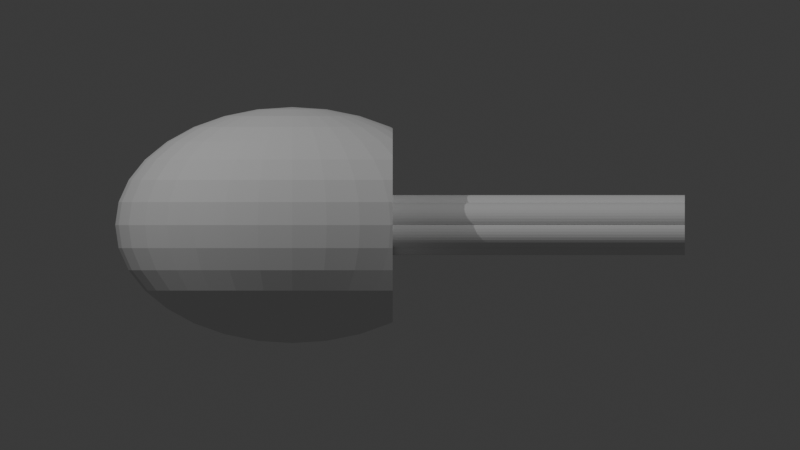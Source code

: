# Source: TT-6-4-4.blend  (saved by Blender 4.3.32; exported with 4.5.12 LTS)
import bpy
from mathutils import Matrix  # noqa: F401  (used for matrix-valued properties, if any)

bpy.ops.wm.read_factory_settings(use_empty=True)
scene = bpy.context.scene
scene.name = 'Scene'

# ---- collections
col_collection = bpy.data.collections.new('Collection'); scene.collection.children.link(col_collection)

# ---- world
world_world = bpy.data.worlds.new('World'); scene.world = world_world
world_world.use_nodes = True; world_world.node_tree.nodes.clear()
_N = world_world.node_tree.nodes; _L = world_world.node_tree.links
n0 = _N.new('ShaderNodeOutputWorld'); n0.name = 'World Output'; n0.location = (300, 300)
n1 = _N.new('ShaderNodeBackground'); n1.name = 'Background'; n1.location = (10, 300)
n1.inputs[0].default_value = (0.05088, 0.05088, 0.05088, 1.0)
_L.new(n1.outputs[0], n0.inputs[0])
n0.is_active_output = True
world_world.color = (0.05088, 0.05088, 0.05088)
world_world.sun_shadow_jitter_overblur = 0.0

# ---- cameras
cam_camera_001 = bpy.data.cameras.new('Camera.001')
cam_camera_001.type = 'ORTHO'
cam_camera_001.ortho_scale = 40.0
cam_camera_002 = bpy.data.cameras.new('Camera.002')
cam_camera_002.type = 'ORTHO'
cam_camera_002.ortho_scale = 40.0

# ---- lights
light_point = bpy.data.lights.new('Point', 'POINT')
light_point.energy = 1e+04
light_point_001 = bpy.data.lights.new('Point.001', 'POINT')
light_point_001.energy = 6000.0

# ---- meshes
me_sphere = bpy.data.meshes.new('Sphere')
me_sphere.from_pydata([(0.0, 3.278, 4.906), (0.0, 4.906, 3.278), (0.0, 5.787, 1.151), (0.0, 5.9, 0.0), (0.0, 5.787, -1.151), (0.0, 4.906, -3.278), (0.3368, 1.129, 5.787), (0.6607, 2.214, 5.451), (0.9592, 3.215, 4.906), (1.221, 4.092, 4.172), (1.436, 4.811, 3.278), (1.595, 5.346, 2.258), (1.693, 5.675, 1.151), (1.727, 5.787, 0.0), (1.693, 5.675, -1.151), (1.595, 5.346, -2.258), (1.436, 4.811, -3.278), (1.221, 4.092, -4.172), (0.9592, 3.215, -4.906), (0.6607, 2.214, -5.451), (0.3368, 1.129, -5.787), (0.6607, 1.063, 5.787), (1.296, 2.086, 5.451), (1.882, 3.028, 4.906), (2.395, 3.854, 4.172), (2.816, 4.532, 3.278), (3.129, 5.036, 2.258), (3.322, 5.346, 1.151), (3.387, 5.451, 0.0), (3.322, 5.346, -1.151), (3.129, 5.036, -2.258), (2.816, 4.532, -3.278), (2.395, 3.854, -4.172), (1.882, 3.028, -4.906), (1.296, 2.086, -5.451), (0.6607, 1.063, -5.787), (0.9592, 0.957, 5.787), (1.882, 1.877, 5.451), (2.732, 2.725, 4.906), (3.477, 3.469, 4.172), (4.088, 4.079, 3.278), (4.543, 4.532, 2.258), (4.822, 4.811, 1.151), (4.917, 4.906, 0.0), (4.822, 4.811, -1.151), (4.543, 4.532, -2.258), (4.088, 4.079, -3.278), (3.477, 3.469, -4.172), (2.732, 2.725, -4.906), (1.882, 1.877, -5.451), (0.9592, 0.957, -5.787), (1.221, 0.8139, 5.787), (2.395, 1.597, 5.451), (3.477, 2.318, 4.906), (4.425, 2.95, 4.172), (4.425, 2.95, -4.172), (3.477, 2.318, -4.906), (2.395, 1.597, -5.451), (1.221, 0.8139, -5.787), (1.436, 0.6395, 5.787), (2.816, 1.254, 5.451), (4.088, 1.821, 4.906), (4.088, 1.821, -4.906), (2.816, 1.254, -5.451), (1.436, 0.6395, -5.787), (0.0, 0.0, 5.9), (1.595, 0.4405, 5.787), (3.129, 0.864, 5.451), (4.543, 1.254, 4.906), (4.543, 1.254, -4.906), (3.129, 0.864, -5.451), (1.595, 0.4405, -5.787), (1.693, 0.2246, 5.787), (3.322, 0.4405, 5.451), (4.822, 0.6395, 4.906), (4.822, 0.6395, -4.906), (3.322, 0.4405, -5.451), (1.693, 0.2246, -5.787), (1.727, -6.594e-08, 5.787), (3.387, -1.319e-07, 5.451), (4.917, -3.077e-07, 4.906), (4.917, -3.077e-07, -4.906), (3.387, -1.319e-07, -5.451), (1.727, -6.594e-08, -5.787), (1.693, -0.2246, 5.787), (3.322, -0.4405, 5.451), (4.822, -0.6395, 4.906), (4.822, -0.6395, -4.906), (3.322, -0.4405, -5.451), (1.693, -0.2246, -5.787), (1.595, -0.4405, 5.787), (3.129, -0.864, 5.451), (4.543, -1.254, 4.906), (4.543, -1.254, -4.906), (3.129, -0.864, -5.451), (1.595, -0.4405, -5.787), (1.436, -0.6395, 5.787), (2.816, -1.254, 5.451), (4.088, -1.821, 4.906), (4.088, -1.821, -4.906), (2.816, -1.254, -5.451), (1.436, -0.6395, -5.787), (1.221, -0.8139, 5.787), (2.395, -1.597, 5.451), (3.477, -2.318, 4.906), (4.425, -2.95, 4.172), (4.425, -2.95, -4.172), (3.477, -2.318, -4.906), (2.395, -1.597, -5.451), (1.221, -0.8139, -5.787), (0.9592, -0.957, 5.787), (1.882, -1.877, 5.451), (2.732, -2.725, 4.906), (3.477, -3.469, 4.172), (4.088, -4.079, 3.278), (4.543, -4.532, 2.258), (4.822, -4.811, 1.151), (4.917, -4.906, 0.0), (4.822, -4.811, -1.151), (4.543, -4.532, -2.258), (4.088, -4.079, -3.278), (3.477, -3.469, -4.172), (2.732, -2.725, -4.906), (1.882, -1.877, -5.451), (0.9592, -0.957, -5.787), (0.6607, -1.063, 5.787), (1.296, -2.086, 5.451), (1.882, -3.028, 4.906), (2.395, -3.854, 4.172), (2.816, -4.532, 3.278), (3.129, -5.036, 2.258), (3.322, -5.346, 1.151), (3.387, -5.451, 0.0), (3.322, -5.346, -1.151), (3.129, -5.036, -2.258), (2.816, -4.532, -3.278), (2.395, -3.854, -4.172), (1.882, -3.028, -4.906), (1.296, -2.086, -5.451), (0.6607, -1.063, -5.787), (0.3368, -1.129, 5.787), (0.6607, -2.214, 5.451), (0.9592, -3.215, 4.906), (1.221, -4.092, 4.172), (1.436, -4.811, 3.278), (1.595, -5.346, 2.258), (1.693, -5.675, 1.151), (1.727, -5.787, 0.0), (1.693, -5.675, -1.151), (1.595, -5.346, -2.258), (1.436, -4.811, -3.278), (1.221, -4.092, -4.172), (0.9592, -3.215, -4.906), (0.6607, -2.214, -5.451), (0.3368, -1.129, -5.787), (-6.594e-08, -1.151, 5.787), (-4.616e-07, -2.258, 5.451), (-8.572e-07, -3.278, 4.906), (-1.319e-07, -4.172, 4.172), (-9.231e-07, -4.906, 3.278), (2.638e-07, -5.451, 2.258), (-1.187e-06, -5.787, 1.151), (-2.901e-06, -5.9, 0.0), (-1.187e-06, -5.787, -1.151), (2.638e-07, -5.451, -2.258), (-9.231e-07, -4.906, -3.278), (-1.319e-07, -4.172, -4.172), (-8.572e-07, -3.278, -4.906), (-4.616e-07, -2.258, -5.451), (-6.594e-08, -1.151, -5.787), (-0.3368, -1.129, 5.787), (-0.6607, -2.214, 5.451), (-0.9592, -3.215, 4.906), (-1.221, -4.092, 4.172), (-1.436, -4.811, 3.278), (-1.595, -5.346, 2.258), (-1.693, -5.675, 1.151), (-1.727, -5.787, 0.0), (-1.693, -5.675, -1.151), (-1.595, -5.346, -2.258), (-1.436, -4.811, -3.278), (-1.221, -4.092, -4.172), (-0.9592, -3.215, -4.906), (-0.6607, -2.214, -5.451), (-0.3368, -1.129, -5.787), (-0.6607, -1.063, 5.787), (-1.296, -2.086, 5.451), (-1.882, -3.028, 4.906), (-2.395, -3.854, 4.172), (-2.816, -4.532, 3.278), (-3.129, -5.036, 2.258), (-3.322, -5.346, 1.151), (-3.387, -5.451, 0.0), (-3.322, -5.346, -1.151), (-3.129, -5.036, -2.258), (-2.816, -4.532, -3.278), (-2.395, -3.854, -4.172), (-1.882, -3.028, -4.906), (-1.296, -2.086, -5.451), (-0.6607, -1.063, -5.787), (-0.9592, -0.957, 5.787), (-1.882, -1.877, 5.451), (-2.732, -2.725, 4.906), (-3.477, -3.469, 4.172), (-4.088, -4.079, 3.278), (-4.543, -4.532, 2.258), (-4.822, -4.811, 1.151), (-4.917, -4.906, 0.0), (-4.822, -4.811, -1.151), (-4.543, -4.532, -2.258), (-4.088, -4.079, -3.278), (-3.477, -3.469, -4.172), (-2.732, -2.725, -4.906), (-1.882, -1.877, -5.451), (-0.9592, -0.957, -5.787), (-1.221, -0.8139, 5.787), (-2.395, -1.597, 5.451), (-3.477, -2.318, 4.906), (-4.425, -2.95, 4.172), (-5.203, -3.469, 3.278), (-5.782, -3.854, 2.258), (-6.138, -4.092, 1.151), (-6.258, -4.172, 0.0), (-6.138, -4.092, -1.151), (-5.782, -3.854, -2.258), (-5.203, -3.469, -3.278), (-4.425, -2.95, -4.172), (-3.477, -2.318, -4.906), (-2.395, -1.597, -5.451), (-1.221, -0.8139, -5.787), (0.0, 0.0, -5.9), (-1.436, -0.6395, 5.787), (-2.816, -1.254, 5.451), (-4.088, -1.821, 4.906), (-5.203, -2.318, 4.172), (-6.118, -2.725, 3.278), (-6.798, -3.028, 2.258), (-7.217, -3.215, 1.151), (-7.359, -3.278, 0.0), (-7.217, -3.215, -1.151), (-6.798, -3.028, -2.258), (-6.118, -2.725, -3.278), (-5.203, -2.318, -4.172), (-4.088, -1.821, -4.906), (-2.816, -1.254, -5.451), (-1.436, -0.6395, -5.787), (-1.595, -0.4405, 5.787), (-3.129, -0.864, 5.451), (-4.543, -1.254, 4.906), (-5.782, -1.597, 4.172), (-6.798, -1.877, 3.278), (-7.554, -2.086, 2.258), (-8.019, -2.214, 1.151), (-8.176, -2.258, 0.0), (-8.019, -2.214, -1.151), (-7.554, -2.086, -2.258), (-6.798, -1.877, -3.278), (-5.782, -1.597, -4.172), (-4.543, -1.254, -4.906), (-3.129, -0.864, -5.451), (-1.595, -0.4405, -5.787), (-1.693, -0.2246, 5.787), (-3.322, -0.4405, 5.451), (-4.822, -0.6395, 4.906), (-6.138, -0.8139, 4.172), (-7.217, -0.957, 3.278), (-8.019, -1.063, 2.258), (-8.513, -1.129, 1.151), (-8.68, -1.151, 0.0), (-8.513, -1.129, -1.151), (-8.019, -1.063, -2.258), (-7.217, -0.957, -3.278), (-6.138, -0.8139, -4.172), (-4.822, -0.6395, -4.906), (-3.322, -0.4405, -5.451), (-1.693, -0.2246, -5.787), (-1.727, 1.099e-07, 5.787), (-3.387, 3.077e-07, 5.451), (-4.917, 8.792e-07, 4.906), (-6.258, 1.758e-07, 4.172), (-7.359, 9.671e-07, 3.278), (-8.176, 8.792e-08, 2.258), (-8.68, 1.583e-06, 1.151), (-8.85, 2.638e-06, 0.0), (-8.68, 1.583e-06, -1.151), (-8.176, 8.792e-08, -2.258), (-7.359, 9.671e-07, -3.278), (-6.258, 1.758e-07, -4.172), (-4.917, 8.792e-07, -4.906), (-3.387, 3.077e-07, -5.451), (-1.727, 1.099e-07, -5.787), (-1.693, 0.2246, 5.787), (-3.322, 0.4405, 5.451), (-4.822, 0.6395, 4.906), (-6.138, 0.8139, 4.172), (-7.217, 0.957, 3.278), (-8.019, 1.063, 2.258), (-8.513, 1.129, 1.151), (-8.68, 1.151, 0.0), (-8.513, 1.129, -1.151), (-8.019, 1.063, -2.258), (-7.217, 0.957, -3.278), (-6.138, 0.8139, -4.172), (-4.822, 0.6395, -4.906), (-3.322, 0.4405, -5.451), (-1.693, 0.2246, -5.787), (-1.595, 0.4405, 5.787), (-3.129, 0.864, 5.451), (-4.543, 1.254, 4.906), (-5.782, 1.597, 4.172), (-6.798, 1.877, 3.278), (-7.554, 2.086, 2.258), (-8.019, 2.214, 1.151), (-8.176, 2.258, 0.0), (-8.019, 2.214, -1.151), (-7.554, 2.086, -2.258), (-6.798, 1.877, -3.278), (-5.782, 1.597, -4.172), (-4.543, 1.254, -4.906), (-3.129, 0.864, -5.451), (-1.595, 0.4405, -5.787), (-1.436, 0.6395, 5.787), (-2.816, 1.254, 5.451), (-4.088, 1.821, 4.906), (-5.203, 2.318, 4.172), (-6.118, 2.725, 3.278), (-6.798, 3.028, 2.258), (-7.217, 3.215, 1.151), (-7.358, 3.278, 0.0), (-7.217, 3.215, -1.151), (-6.798, 3.028, -2.258), (-6.118, 2.725, -3.278), (-5.203, 2.318, -4.172), (-4.088, 1.821, -4.906), (-2.816, 1.254, -5.451), (-1.436, 0.6395, -5.787), (-1.221, 0.8139, 5.787), (-2.395, 1.597, 5.451), (-3.477, 2.318, 4.906), (-4.425, 2.95, 4.172), (-5.203, 3.469, 3.278), (-5.782, 3.854, 2.258), (-6.138, 4.092, 1.151), (-6.258, 4.172, 0.0), (-6.138, 4.092, -1.151), (-5.782, 3.854, -2.258), (-5.203, 3.469, -3.278), (-4.425, 2.95, -4.172), (-3.477, 2.318, -4.906), (-2.395, 1.597, -5.451), (-1.221, 0.8139, -5.787), (-0.9592, 0.957, 5.787), (-1.882, 1.877, 5.451), (-2.732, 2.725, 4.906), (-3.477, 3.469, 4.172), (-4.088, 4.079, 3.278), (-4.543, 4.532, 2.258), (-4.822, 4.811, 1.151), (-4.917, 4.906, 0.0), (-4.822, 4.811, -1.151), (-4.543, 4.532, -2.258), (-4.088, 4.079, -3.278), (-3.477, 3.469, -4.172), (-2.732, 2.725, -4.906), (-1.882, 1.877, -5.451), (-0.9592, 0.957, -5.787), (-0.6607, 1.063, 5.787), (-1.296, 2.086, 5.451), (-1.882, 3.028, 4.906), (-2.395, 3.854, 4.172), (-2.816, 4.532, 3.278), (-3.129, 5.036, 2.258), (-3.322, 5.346, 1.151), (-3.387, 5.451, 0.0), (-3.322, 5.346, -1.151), (-3.129, 5.036, -2.258), (-2.816, 4.532, -3.278), (-2.395, 3.854, -4.172), (-1.882, 3.028, -4.906), (-1.296, 2.086, -5.451), (-0.6607, 1.063, -5.787), (-0.3368, 1.129, 5.787), (-0.6607, 2.214, 5.451), (-0.9592, 3.215, 4.906), (-1.221, 4.092, 4.172), (-1.436, 4.811, 3.278), (-1.595, 5.346, 2.258), (-1.693, 5.675, 1.151), (-1.727, 5.787, 0.0), (-1.693, 5.675, -1.151), (-1.595, 5.346, -2.258), (-1.436, 4.811, -3.278), (-1.221, 4.092, -4.172), (-0.9592, 3.215, -4.906), (-0.6607, 2.214, -5.451), (-0.3368, 1.129, -5.787), (1.319e-07, 1.151, 5.787), (5.934e-07, 2.258, 5.451), (7.913e-07, 4.172, 4.172), (5.275e-07, 5.451, 2.258), (5.275e-07, 5.451, -2.258), (7.913e-07, 4.172, -4.172), (1.912e-06, 3.278, -4.906), (5.934e-07, 2.258, -5.451), (1.319e-07, 1.151, -5.787), (5.024, 3.349, 3.484), (5.024, 3.349, -3.484), (5.024, 3.567, -3.278), (5.024, 4.269, -2.258), (5.024, 3.567, 3.278), (5.024, 4.269, 2.258), (5.024, 4.701, 1.151), (5.024, 4.847, 0.0), (5.024, 4.701, -1.151), (5.024, 2.238, 4.29), (5.024, 2.238, -4.29), (5.024, 2.463, 4.172), (5.024, 2.463, -4.172), (5.024, 1.387, 4.621), (5.024, 1.387, -4.621), (5.024, 0.6662, 4.793), (5.024, 0.6662, -4.793), (5.024, -2.761e-07, 4.847), (5.024, -2.761e-07, -4.847), (5.024, -0.6662, 4.793), (5.024, -0.6662, -4.793), (5.024, -1.387, 4.621), (5.024, -1.387, -4.621), (5.024, -2.238, 4.29), (5.024, -2.238, -4.29), (5.024, -3.349, 3.484), (5.024, -3.349, -3.484), (5.024, -2.463, -4.172), (5.024, -2.463, 4.172), (5.024, -4.269, -2.258), (5.024, -4.701, -1.151), (5.024, -3.567, -3.278), (5.024, -3.567, 3.278), (5.024, -4.269, 2.258), (5.024, -4.701, 1.151), (5.024, -4.847, 0.0)], [], [(5, 400, 15, 16), (398, 0, 8, 9), (401, 5, 16, 17), (1, 398, 9, 10), (402, 401, 17, 18), (399, 1, 10, 11), (403, 402, 18, 19), (2, 399, 11, 12), (404, 403, 19, 20), (3, 2, 12, 13), (396, 65, 6), (230, 404, 20), (4, 3, 13, 14), (397, 396, 6, 7), (400, 4, 14, 15), (0, 397, 7, 8), (15, 14, 29, 30), (8, 7, 22, 23), (16, 15, 30, 31), (9, 8, 23, 24), (17, 16, 31, 32), (10, 9, 24, 25), (18, 17, 32, 33), (11, 10, 25, 26), (19, 18, 33, 34), (12, 11, 26, 27), (20, 19, 34, 35), (13, 12, 27, 28), (6, 65, 21), (230, 20, 35), (14, 13, 28, 29), (7, 6, 21, 22), (34, 33, 48, 49), (27, 26, 41, 42), (35, 34, 49, 50), (28, 27, 42, 43), (21, 65, 36), (230, 35, 50), (29, 28, 43, 44), (22, 21, 36, 37), (30, 29, 44, 45), (23, 22, 37, 38), (31, 30, 45, 46), (24, 23, 38, 39), (32, 31, 46, 47), (25, 24, 39, 40), (33, 32, 47, 48), (26, 25, 40, 41), (38, 37, 52, 53), (39, 38, 53, 54), (48, 47, 55, 56), (49, 48, 56, 57), (50, 49, 57, 58), (36, 65, 51), (230, 50, 58), (37, 36, 51, 52), (58, 57, 63, 64), (51, 65, 59), (230, 58, 64), (52, 51, 59, 60), (53, 52, 60, 61), (405, 54, 416), (57, 56, 62, 63), (414, 61, 68, 418), (63, 62, 69, 70), (64, 63, 70, 71), (59, 65, 66), (230, 64, 71), (60, 59, 66, 67), (61, 60, 67, 68), (71, 70, 76, 77), (66, 65, 72), (230, 71, 77), (67, 66, 72, 73), (68, 67, 73, 74), (418, 68, 74, 420), (70, 69, 75, 76), (420, 74, 80, 422), (76, 75, 81, 82), (77, 76, 82, 83), (72, 65, 78), (230, 77, 83), (73, 72, 78, 79), (74, 73, 79, 80), (78, 65, 84), (230, 83, 89), (79, 78, 84, 85), (80, 79, 85, 86), (422, 80, 86, 424), (82, 81, 87, 88), (83, 82, 88, 89), (88, 87, 93, 94), (89, 88, 94, 95), (84, 65, 90), (230, 89, 95), (85, 84, 90, 91), (86, 85, 91, 92), (424, 86, 92, 426), (230, 95, 101), (91, 90, 96, 97), (92, 91, 97, 98), (426, 92, 98, 428), (94, 93, 99, 100), (95, 94, 100, 101), (90, 65, 96), (100, 99, 107, 108), (101, 100, 108, 109), (96, 65, 102), (230, 101, 109), (97, 96, 102, 103), (98, 97, 103, 104), (428, 98, 104, 105, 433), (432, 431, 106), (430, 433, 105), (103, 102, 110, 111), (434, 435, 118, 119), (104, 103, 111, 112), (436, 434, 119, 120), (105, 104, 112, 113), (430, 105, 113, 114, 437), (107, 106, 121, 122), (438, 437, 114, 115), (108, 107, 122, 123), (439, 438, 115, 116), (109, 108, 123, 124), (440, 439, 116, 117), (102, 65, 110), (230, 109, 124), (435, 440, 117, 118), (115, 114, 129, 130), (123, 122, 137, 138), (116, 115, 130, 131), (124, 123, 138, 139), (117, 116, 131, 132), (110, 65, 125), (230, 124, 139), (118, 117, 132, 133), (111, 110, 125, 126), (119, 118, 133, 134), (112, 111, 126, 127), (120, 119, 134, 135), (113, 112, 127, 128), (121, 120, 135, 136), (114, 113, 128, 129), (122, 121, 136, 137), (134, 133, 148, 149), (127, 126, 141, 142), (135, 134, 149, 150), (128, 127, 142, 143), (136, 135, 150, 151), (129, 128, 143, 144), (137, 136, 151, 152), (130, 129, 144, 145), (138, 137, 152, 153), (131, 130, 145, 146), (139, 138, 153, 154), (132, 131, 146, 147), (125, 65, 140), (230, 139, 154), (133, 132, 147, 148), (126, 125, 140, 141), (153, 152, 167, 168), (146, 145, 160, 161), (154, 153, 168, 169), (147, 146, 161, 162), (140, 65, 155), (230, 154, 169), (148, 147, 162, 163), (141, 140, 155, 156), (149, 148, 163, 164), (142, 141, 156, 157), (150, 149, 164, 165), (143, 142, 157, 158), (151, 150, 165, 166), (144, 143, 158, 159), (152, 151, 166, 167), (145, 144, 159, 160), (157, 156, 171, 172), (165, 164, 179, 180), (158, 157, 172, 173), (166, 165, 180, 181), (159, 158, 173, 174), (167, 166, 181, 182), (160, 159, 174, 175), (168, 167, 182, 183), (161, 160, 175, 176), (169, 168, 183, 184), (162, 161, 176, 177), (155, 65, 170), (230, 169, 184), (163, 162, 177, 178), (156, 155, 170, 171), (164, 163, 178, 179), (176, 175, 190, 191), (184, 183, 198, 199), (177, 176, 191, 192), (170, 65, 185), (230, 184, 199), (178, 177, 192, 193), (171, 170, 185, 186), (179, 178, 193, 194), (172, 171, 186, 187), (180, 179, 194, 195), (173, 172, 187, 188), (181, 180, 195, 196), (174, 173, 188, 189), (182, 181, 196, 197), (175, 174, 189, 190), (183, 182, 197, 198), (195, 194, 209, 210), (188, 187, 202, 203), (196, 195, 210, 211), (189, 188, 203, 204), (197, 196, 211, 212), (190, 189, 204, 205), (198, 197, 212, 213), (191, 190, 205, 206), (199, 198, 213, 214), (192, 191, 206, 207), (185, 65, 200), (230, 199, 214), (193, 192, 207, 208), (186, 185, 200, 201), (194, 193, 208, 209), (187, 186, 201, 202), (214, 213, 228, 229), (207, 206, 221, 222), (200, 65, 215), (230, 214, 229), (208, 207, 222, 223), (201, 200, 215, 216), (209, 208, 223, 224), (202, 201, 216, 217), (210, 209, 224, 225), (203, 202, 217, 218), (211, 210, 225, 226), (204, 203, 218, 219), (212, 211, 226, 227), (205, 204, 219, 220), (213, 212, 227, 228), (206, 205, 220, 221), (226, 225, 241, 242), (219, 218, 234, 235), (227, 226, 242, 243), (220, 219, 235, 236), (228, 227, 243, 244), (221, 220, 236, 237), (229, 228, 244, 245), (222, 221, 237, 238), (215, 65, 231), (230, 229, 245), (223, 222, 238, 239), (216, 215, 231, 232), (224, 223, 239, 240), (217, 216, 232, 233), (225, 224, 240, 241), (218, 217, 233, 234), (231, 65, 246), (230, 245, 260), (239, 238, 253, 254), (232, 231, 246, 247), (240, 239, 254, 255), (233, 232, 247, 248), (241, 240, 255, 256), (234, 233, 248, 249), (242, 241, 256, 257), (235, 234, 249, 250), (243, 242, 257, 258), (236, 235, 250, 251), (244, 243, 258, 259), (237, 236, 251, 252), (245, 244, 259, 260), (238, 237, 252, 253), (250, 249, 264, 265), (258, 257, 272, 273), (251, 250, 265, 266), (259, 258, 273, 274), (252, 251, 266, 267), (260, 259, 274, 275), (253, 252, 267, 268), (246, 65, 261), (230, 260, 275), (254, 253, 268, 269), (247, 246, 261, 262), (255, 254, 269, 270), (248, 247, 262, 263), (256, 255, 270, 271), (249, 248, 263, 264), (257, 256, 271, 272), (269, 268, 283, 284), (262, 261, 276, 277), (270, 269, 284, 285), (263, 262, 277, 278), (271, 270, 285, 286), (264, 263, 278, 279), (272, 271, 286, 287), (265, 264, 279, 280), (273, 272, 287, 288), (266, 265, 280, 281), (274, 273, 288, 289), (267, 266, 281, 282), (275, 274, 289, 290), (268, 267, 282, 283), (261, 65, 276), (230, 275, 290), (288, 287, 302, 303), (281, 280, 295, 296), (289, 288, 303, 304), (282, 281, 296, 297), (290, 289, 304, 305), (283, 282, 297, 298), (276, 65, 291), (230, 290, 305), (284, 283, 298, 299), (277, 276, 291, 292), (285, 284, 299, 300), (278, 277, 292, 293), (286, 285, 300, 301), (279, 278, 293, 294), (287, 286, 301, 302), (280, 279, 294, 295), (292, 291, 306, 307), (300, 299, 314, 315), (293, 292, 307, 308), (301, 300, 315, 316), (294, 293, 308, 309), (302, 301, 316, 317), (295, 294, 309, 310), (303, 302, 317, 318), (296, 295, 310, 311), (304, 303, 318, 319), (297, 296, 311, 312), (305, 304, 319, 320), (298, 297, 312, 313), (291, 65, 306), (230, 305, 320), (299, 298, 313, 314), (311, 310, 325, 326), (319, 318, 333, 334), (312, 311, 326, 327), (320, 319, 334, 335), (313, 312, 327, 328), (306, 65, 321), (230, 320, 335), (314, 313, 328, 329), (307, 306, 321, 322), (315, 314, 329, 330), (308, 307, 322, 323), (316, 315, 330, 331), (309, 308, 323, 324), (317, 316, 331, 332), (310, 309, 324, 325), (318, 317, 332, 333), (330, 329, 344, 345), (323, 322, 337, 338), (331, 330, 345, 346), (324, 323, 338, 339), (332, 331, 346, 347), (325, 324, 339, 340), (333, 332, 347, 348), (326, 325, 340, 341), (334, 333, 348, 349), (327, 326, 341, 342), (335, 334, 349, 350), (328, 327, 342, 343), (321, 65, 336), (230, 335, 350), (329, 328, 343, 344), (322, 321, 336, 337), (349, 348, 363, 364), (342, 341, 356, 357), (350, 349, 364, 365), (343, 342, 357, 358), (336, 65, 351), (230, 350, 365), (344, 343, 358, 359), (337, 336, 351, 352), (345, 344, 359, 360), (338, 337, 352, 353), (346, 345, 360, 361), (339, 338, 353, 354), (347, 346, 361, 362), (340, 339, 354, 355), (348, 347, 362, 363), (341, 340, 355, 356), (361, 360, 375, 376), (354, 353, 368, 369), (362, 361, 376, 377), (355, 354, 369, 370), (363, 362, 377, 378), (356, 355, 370, 371), (364, 363, 378, 379), (357, 356, 371, 372), (365, 364, 379, 380), (358, 357, 372, 373), (351, 65, 366), (230, 365, 380), (359, 358, 373, 374), (352, 351, 366, 367), (360, 359, 374, 375), (353, 352, 367, 368), (380, 379, 394, 395), (373, 372, 387, 388), (366, 65, 381), (230, 380, 395), (374, 373, 388, 389), (367, 366, 381, 382), (375, 374, 389, 390), (368, 367, 382, 383), (376, 375, 390, 391), (369, 368, 383, 384), (377, 376, 391, 392), (370, 369, 384, 385), (378, 377, 392, 393), (371, 370, 385, 386), (379, 378, 393, 394), (372, 371, 386, 387), (384, 383, 0, 398), (392, 391, 5, 401), (385, 384, 398, 1), (393, 392, 401, 402), (386, 385, 1, 399), (394, 393, 402, 403), (387, 386, 399, 2), (395, 394, 403, 404), (388, 387, 2, 3), (381, 65, 396), (230, 395, 404), (389, 388, 3, 4), (382, 381, 396, 397), (390, 389, 4, 400), (383, 382, 397, 0), (391, 390, 400, 5), (106, 431, 436, 120, 121), (99, 429, 432, 106, 107), (93, 427, 429, 99), (87, 425, 427, 93), (81, 423, 425, 87), (75, 421, 423, 81), (69, 419, 421, 75), (427, 425, 423, 421, 419, 415, 417, 406, 407, 408, 413, 412, 411, 410, 409, 405, 416, 414, 418, 420, 422, 424, 426, 428, 433, 430, 437, 438, 439, 440, 435, 434, 436, 431, 432, 429), (56, 55, 417, 415, 62), (62, 415, 419, 69), (54, 53, 61, 414, 416), (44, 43, 412, 413), (43, 42, 411, 412), (42, 41, 410, 411), (41, 40, 409, 410), (45, 44, 413, 408), (46, 45, 408, 407), (47, 46, 407, 406, 55), (55, 406, 417), (40, 39, 54, 405, 409)])
_uv = me_sphere.uv_layers.new(name='UVMap')
_uv.uv.foreach_set('vector', [0.75, 0.3125, 0.75, 0.375, 0.7188, 0.375, 0.7188, 0.3125, 0.75, 0.75, 0.75, 0.8125, 0.7188, 0.8125, 0.7188, 0.75, 0.75, 0.25, 0.75, 0.3125, 0.7188, 0.3125, 0.7188, 0.25, 0.75, 0.6875, 0.75, 0.75, 0.7188, 0.75, 0.7188, 0.6875, 0.75, 0.1875, 0.75, 0.25, 0.7188, 0.25, 0.7188, 0.1875, 0.75, 0.625, 0.75, 0.6875, 0.7188, 0.6875, 0.7188, 0.625, 0.75, 0.125, 0.75, 0.1875, 0.7188, 0.1875, 0.7188, 0.125, 0.75, 0.5625, 0.75, 0.625, 0.7188, 0.625, 0.7188, 0.5625, 0.75, 0.0625, 0.75, 0.125, 0.7188, 0.125, 0.7188, 0.0625, 0.75, 0.5, 0.75, 0.5625, 0.7188, 0.5625, 0.7188, 0.5, 0.75, 0.9375, 0.7344, 1.0, 0.7188, 0.9375, 0.7344, 0.0, 0.75, 0.0625, 0.7188, 0.0625, 0.75, 0.4375, 0.75, 0.5, 0.7188, 0.5, 0.7188, 0.4375, 0.75, 0.875, 0.75, 0.9375, 0.7188, 0.9375, 0.7188, 0.875, 0.75, 0.375, 0.75, 0.4375, 0.7188, 0.4375, 0.7188, 0.375, 0.75, 0.8125, 0.75, 0.875, 0.7188, 0.875, 0.7188, 0.8125, 0.7188, 0.375, 0.7188, 0.4375, 0.6875, 0.4375, 0.6875, 0.375, 0.7188, 0.8125, 0.7188, 0.875, 0.6875, 0.875, 0.6875, 0.8125, 0.7188, 0.3125, 0.7188, 0.375, 0.6875, 0.375, 0.6875, 0.3125, 0.7188, 0.75, 0.7188, 0.8125, 0.6875, 0.8125, 0.6875, 0.75, 0.7188, 0.25, 0.7188, 0.3125, 0.6875, 0.3125, 0.6875, 0.25, 0.7188, 0.6875, 0.7188, 0.75, 0.6875, 0.75, 0.6875, 0.6875, 0.7188, 0.1875, 0.7188, 0.25, 0.6875, 0.25, 0.6875, 0.1875, 0.7188, 0.625, 0.7188, 0.6875, 0.6875, 0.6875, 0.6875, 0.625, 0.7188, 0.125, 0.7188, 0.1875, 0.6875, 0.1875, 0.6875, 0.125, 0.7188, 0.5625, 0.7188, 0.625, 0.6875, 0.625, 0.6875, 0.5625, 0.7188, 0.0625, 0.7188, 0.125, 0.6875, 0.125, 0.6875, 0.0625, 0.7188, 0.5, 0.7188, 0.5625, 0.6875, 0.5625, 0.6875, 0.5, 0.7188, 0.9375, 0.7031, 1.0, 0.6875, 0.9375, 0.7031, 0.0, 0.7188, 0.0625, 0.6875, 0.0625, 0.7188, 0.4375, 0.7188, 0.5, 0.6875, 0.5, 0.6875, 0.4375, 0.7188, 0.875, 0.7188, 0.9375, 0.6875, 0.9375, 0.6875, 0.875, 0.6875, 0.125, 0.6875, 0.1875, 0.6562, 0.1875, 0.6562, 0.125, 0.6875, 0.5625, 0.6875, 0.625, 0.6562, 0.625, 0.6562, 0.5625, 0.6875, 0.0625, 0.6875, 0.125, 0.6562, 0.125, 0.6562, 0.0625, 0.6875, 0.5, 0.6875, 0.5625, 0.6562, 0.5625, 0.6562, 0.5, 0.6875, 0.9375, 0.6719, 1.0, 0.6562, 0.9375, 0.6719, 0.0, 0.6875, 0.0625, 0.6562, 0.0625, 0.6875, 0.4375, 0.6875, 0.5, 0.6562, 0.5, 0.6562, 0.4375, 0.6875, 0.875, 0.6875, 0.9375, 0.6562, 0.9375, 0.6562, 0.875, 0.6875, 0.375, 0.6875, 0.4375, 0.6562, 0.4375, 0.6562, 0.375, 0.6875, 0.8125, 0.6875, 0.875, 0.6562, 0.875, 0.6562, 0.8125, 0.6875, 0.3125, 0.6875, 0.375, 0.6562, 0.375, 0.6562, 0.3125, 0.6875, 0.75, 0.6875, 0.8125, 0.6562, 0.8125, 0.6562, 0.75, 0.6875, 0.25, 0.6875, 0.3125, 0.6562, 0.3125, 0.6562, 0.25, 0.6875, 0.6875, 0.6875, 0.75, 0.6562, 0.75, 0.6562, 0.6875, 0.6875, 0.1875, 0.6875, 0.25, 0.6562, 0.25, 0.6562, 0.1875, 0.6875, 0.625, 0.6875, 0.6875, 0.6562, 0.6875, 0.6562, 0.625, 0.6562, 0.8125, 0.6562, 0.875, 0.625, 0.875, 0.625, 0.8125, 0.6562, 0.75, 0.6562, 0.8125, 0.625, 0.8125, 0.625, 0.75, 0.6562, 0.1875, 0.6562, 0.25, 0.625, 0.25, 0.625, 0.1875, 0.6562, 0.125, 0.6562, 0.1875, 0.625, 0.1875, 0.625, 0.125, 0.6562, 0.0625, 0.6562, 0.125, 0.625, 0.125, 0.625, 0.0625, 0.6562, 0.9375, 0.6406, 1.0, 0.625, 0.9375, 0.6406, 0.0, 0.6562, 0.0625, 0.625, 0.0625, 0.6562, 0.875, 0.6562, 0.9375, 0.625, 0.9375, 0.625, 0.875, 0.625, 0.0625, 0.625, 0.125, 0.5938, 0.125, 0.5938, 0.0625, 0.625, 0.9375, 0.6094, 1.0, 0.5938, 0.9375, 0.6094, 0.0, 0.625, 0.0625, 0.5938, 0.0625, 0.625, 0.875, 0.625, 0.9375, 0.5938, 0.9375, 0.5938, 0.875, 0.625, 0.8125, 0.625, 0.875, 0.5938, 0.875, 0.5938, 0.8125, 0.625, 0.7019, 0.625, 0.75, 0.6009, 0.75, 0.625, 0.125, 0.625, 0.1875, 0.5938, 0.1875, 0.5938, 0.125, 0.5938, 0.76, 0.5938, 0.8125, 0.5625, 0.8125, 0.5625, 0.7882, 0.5938, 0.125, 0.5938, 0.1875, 0.5625, 0.1875, 0.5625, 0.125, 0.5938, 0.0625, 0.5938, 0.125, 0.5625, 0.125, 0.5625, 0.0625, 0.5938, 0.9375, 0.5781, 1.0, 0.5625, 0.9375, 0.5781, 0.0, 0.5938, 0.0625, 0.5625, 0.0625, 0.5938, 0.875, 0.5938, 0.9375, 0.5625, 0.9375, 0.5625, 0.875, 0.5938, 0.8125, 0.5938, 0.875, 0.5625, 0.875, 0.5625, 0.8125, 0.5625, 0.0625, 0.5625, 0.125, 0.5312, 0.125, 0.5312, 0.0625, 0.5625, 0.9375, 0.5469, 1.0, 0.5312, 0.9375, 0.5469, 0.0, 0.5625, 0.0625, 0.5312, 0.0625, 0.5625, 0.875, 0.5625, 0.9375, 0.5312, 0.9375, 0.5312, 0.875, 0.5625, 0.8125, 0.5625, 0.875, 0.5312, 0.875, 0.5312, 0.8125, 0.5625, 0.7882, 0.5625, 0.8125, 0.5312, 0.8125, 0.5312, 0.8029, 0.5625, 0.125, 0.5625, 0.1875, 0.5312, 0.1875, 0.5312, 0.125, 0.5312, 0.8029, 0.5312, 0.8125, 0.5, 0.8125, 0.5, 0.8075, 0.5312, 0.125, 0.5312, 0.1875, 0.5, 0.1875, 0.5, 0.125, 0.5312, 0.0625, 0.5312, 0.125, 0.5, 0.125, 0.5, 0.0625, 0.5312, 0.9375, 0.5156, 1.0, 0.5, 0.9375, 0.5156, 0.0, 0.5312, 0.0625, 0.5, 0.0625, 0.5312, 0.875, 0.5312, 0.9375, 0.5, 0.9375, 0.5, 0.875, 0.5312, 0.8125, 0.5312, 0.875, 0.5, 0.875, 0.5, 0.8125, 0.5, 0.9375, 0.4844, 1.0, 0.4688, 0.9375, 0.4844, 0.0, 0.5, 0.0625, 0.4688, 0.0625, 0.5, 0.875, 0.5, 0.9375, 0.4688, 0.9375, 0.4688, 0.875, 0.5, 0.8125, 0.5, 0.875, 0.4688, 0.875, 0.4688, 0.8125, 0.5, 0.8075, 0.5, 0.8125, 0.4688, 0.8125, 0.4688, 0.8029, 0.5, 0.125, 0.5, 0.1875, 0.4688, 0.1875, 0.4688, 0.125, 0.5, 0.0625, 0.5, 0.125, 0.4688, 0.125, 0.4688, 0.0625, 0.4688, 0.125, 0.4688, 0.1875, 0.4375, 0.1875, 0.4375, 0.125, 0.4688, 0.0625, 0.4688, 0.125, 0.4375, 0.125, 0.4375, 0.0625, 0.4688, 0.9375, 0.4531, 1.0, 0.4375, 0.9375, 0.4531, 0.0, 0.4688, 0.0625, 0.4375, 0.0625, 0.4688, 0.875, 0.4688, 0.9375, 0.4375, 0.9375, 0.4375, 0.875, 0.4688, 0.8125, 0.4688, 0.875, 0.4375, 0.875, 0.4375, 0.8125, 0.4688, 0.8029, 0.4688, 0.8125, 0.4375, 0.8125, 0.4375, 0.7882, 0.4219, 0.0, 0.4375, 0.0625, 0.4062, 0.0625, 0.4375, 0.875, 0.4375, 0.9375, 0.4062, 0.9375, 0.4062, 0.875, 0.4375, 0.8125, 0.4375, 0.875, 0.4062, 0.875, 0.4062, 0.8125, 0.4375, 0.7882, 0.4375, 0.8125, 0.4062, 0.8125, 0.4062, 0.76, 0.4375, 0.125, 0.4375, 0.1875, 0.4062, 0.1875, 0.4062, 0.125, 0.4375, 0.0625, 0.4375, 0.125, 0.4062, 0.125, 0.4062, 0.0625, 0.4375, 0.9375, 0.4219, 1.0, 0.4062, 0.9375, 0.4062, 0.125, 0.4062, 0.1875, 0.375, 0.1875, 0.375, 0.125, 0.4062, 0.0625, 0.4062, 0.125, 0.375, 0.125, 0.375, 0.0625, 0.4062, 0.9375, 0.3906, 1.0, 0.375, 0.9375, 0.3906, 0.0, 0.4062, 0.0625, 0.375, 0.0625, 0.4062, 0.875, 0.4062, 0.9375, 0.375, 0.9375, 0.375, 0.875, 0.4062, 0.8125, 0.4062, 0.875, 0.375, 0.875, 0.375, 0.8125, 0.4062, 0.76, 0.4062, 0.8125, 0.375, 0.8125, 0.375, 0.75, 0.3991, 0.75, 0.3991, 0.25, 0.375, 0.2981, 0.375, 0.25, 0.375, 0.7019, 0.3991, 0.75, 0.375, 0.75, 0.375, 0.875, 0.375, 0.9375, 0.3438, 0.9375, 0.3438, 0.875, 0.3559, 0.375, 0.3485, 0.4375, 0.3438, 0.4375, 0.3438, 0.375, 0.375, 0.8125, 0.375, 0.875, 0.3438, 0.875, 0.3438, 0.8125, 0.37, 0.3125, 0.3559, 0.375, 0.3438, 0.375, 0.3438, 0.3125, 0.375, 0.75, 0.375, 0.8125, 0.3438, 0.8125, 0.3438, 0.75, 0.375, 0.7019, 0.375, 0.75, 0.3438, 0.75, 0.3438, 0.6875, 0.37, 0.6875, 0.375, 0.1875, 0.375, 0.25, 0.3438, 0.25, 0.3438, 0.1875, 0.3559, 0.625, 0.37, 0.6875, 0.3438, 0.6875, 0.3438, 0.625, 0.375, 0.125, 0.375, 0.1875, 0.3438, 0.1875, 0.3438, 0.125, 0.3485, 0.5625, 0.3559, 0.625, 0.3438, 0.625, 0.3438, 0.5625, 0.375, 0.0625, 0.375, 0.125, 0.3438, 0.125, 0.3438, 0.0625, 0.3462, 0.5, 0.3485, 0.5625, 0.3438, 0.5625, 0.3437, 0.5, 0.375, 0.9375, 0.3594, 1.0, 0.3438, 0.9375, 0.3594, 0.0, 0.375, 0.0625, 0.3438, 0.0625, 0.3485, 0.4375, 0.3462, 0.5, 0.3437, 0.5, 0.3438, 0.4375, 0.3438, 0.625, 0.3438, 0.6875, 0.3125, 0.6875, 0.3125, 0.625, 0.3438, 0.125, 0.3438, 0.1875, 0.3125, 0.1875, 0.3125, 0.125, 0.3438, 0.5625, 0.3438, 0.625, 0.3125, 0.625, 0.3125, 0.5625, 0.3438, 0.0625, 0.3438, 0.125, 0.3125, 0.125, 0.3125, 0.0625, 0.3437, 0.5, 0.3438, 0.5625, 0.3125, 0.5625, 0.3125, 0.5, 0.3438, 0.9375, 0.3281, 1.0, 0.3125, 0.9375, 0.3281, 0.0, 0.3438, 0.0625, 0.3125, 0.0625, 0.3438, 0.4375, 0.3437, 0.5, 0.3125, 0.5, 0.3125, 0.4375, 0.3438, 0.875, 0.3438, 0.9375, 0.3125, 0.9375, 0.3125, 0.875, 0.3438, 0.375, 0.3438, 0.4375, 0.3125, 0.4375, 0.3125, 0.375, 0.3438, 0.8125, 0.3438, 0.875, 0.3125, 0.875, 0.3125, 0.8125, 0.3438, 0.3125, 0.3438, 0.375, 0.3125, 0.375, 0.3125, 0.3125, 0.3438, 0.75, 0.3438, 0.8125, 0.3125, 0.8125, 0.3125, 0.75, 0.3438, 0.25, 0.3438, 0.3125, 0.3125, 0.3125, 0.3125, 0.25, 0.3438, 0.6875, 0.3438, 0.75, 0.3125, 0.75, 0.3125, 0.6875, 0.3438, 0.1875, 0.3438, 0.25, 0.3125, 0.25, 0.3125, 0.1875, 0.3125, 0.375, 0.3125, 0.4375, 0.2812, 0.4375, 0.2812, 0.375, 0.3125, 0.8125, 0.3125, 0.875, 0.2812, 0.875, 0.2812, 0.8125, 0.3125, 0.3125, 0.3125, 0.375, 0.2812, 0.375, 0.2812, 0.3125, 0.3125, 0.75, 0.3125, 0.8125, 0.2812, 0.8125, 0.2812, 0.75, 0.3125, 0.25, 0.3125, 0.3125, 0.2812, 0.3125, 0.2812, 0.25, 0.3125, 0.6875, 0.3125, 0.75, 0.2812, 0.75, 0.2812, 0.6875, 0.3125, 0.1875, 0.3125, 0.25, 0.2812, 0.25, 0.2812, 0.1875, 0.3125, 0.625, 0.3125, 0.6875, 0.2812, 0.6875, 0.2812, 0.625, 0.3125, 0.125, 0.3125, 0.1875, 0.2812, 0.1875, 0.2812, 0.125, 0.3125, 0.5625, 0.3125, 0.625, 0.2812, 0.625, 0.2812, 0.5625, 0.3125, 0.0625, 0.3125, 0.125, 0.2812, 0.125, 0.2812, 0.0625, 0.3125, 0.5, 0.3125, 0.5625, 0.2812, 0.5625, 0.2812, 0.5, 0.3125, 0.9375, 0.2969, 1.0, 0.2812, 0.9375, 0.2969, 0.0, 0.3125, 0.0625, 0.2812, 0.0625, 0.3125, 0.4375, 0.3125, 0.5, 0.2812, 0.5, 0.2812, 0.4375, 0.3125, 0.875, 0.3125, 0.9375, 0.2812, 0.9375, 0.2812, 0.875, 0.2812, 0.125, 0.2812, 0.1875, 0.25, 0.1875, 0.25, 0.125, 0.2812, 0.5625, 0.2812, 0.625, 0.25, 0.625, 0.25, 0.5625, 0.2812, 0.0625, 0.2812, 0.125, 0.25, 0.125, 0.25, 0.0625, 0.2812, 0.5, 0.2812, 0.5625, 0.25, 0.5625, 0.25, 0.5, 0.2812, 0.9375, 0.2656, 1.0, 0.25, 0.9375, 0.2656, 0.0, 0.2812, 0.0625, 0.25, 0.0625, 0.2812, 0.4375, 0.2812, 0.5, 0.25, 0.5, 0.25, 0.4375, 0.2812, 0.875, 0.2812, 0.9375, 0.25, 0.9375, 0.25, 0.875, 0.2812, 0.375, 0.2812, 0.4375, 0.25, 0.4375, 0.25, 0.375, 0.2812, 0.8125, 0.2812, 0.875, 0.25, 0.875, 0.25, 0.8125, 0.2812, 0.3125, 0.2812, 0.375, 0.25, 0.375, 0.25, 0.3125, 0.2812, 0.75, 0.2812, 0.8125, 0.25, 0.8125, 0.25, 0.75, 0.2812, 0.25, 0.2812, 0.3125, 0.25, 0.3125, 0.25, 0.25, 0.2812, 0.6875, 0.2812, 0.75, 0.25, 0.75, 0.25, 0.6875, 0.2812, 0.1875, 0.2812, 0.25, 0.25, 0.25, 0.25, 0.1875, 0.2812, 0.625, 0.2812, 0.6875, 0.25, 0.6875, 0.25, 0.625, 0.25, 0.8125, 0.25, 0.875, 0.2188, 0.875, 0.2188, 0.8125, 0.25, 0.3125, 0.25, 0.375, 0.2188, 0.375, 0.2188, 0.3125, 0.25, 0.75, 0.25, 0.8125, 0.2188, 0.8125, 0.2188, 0.75, 0.25, 0.25, 0.25, 0.3125, 0.2188, 0.3125, 0.2188, 0.25, 0.25, 0.6875, 0.25, 0.75, 0.2188, 0.75, 0.2188, 0.6875, 0.25, 0.1875, 0.25, 0.25, 0.2188, 0.25, 0.2188, 0.1875, 0.25, 0.625, 0.25, 0.6875, 0.2188, 0.6875, 0.2188, 0.625, 0.25, 0.125, 0.25, 0.1875, 0.2188, 0.1875, 0.2188, 0.125, 0.25, 0.5625, 0.25, 0.625, 0.2188, 0.625, 0.2188, 0.5625, 0.25, 0.0625, 0.25, 0.125, 0.2188, 0.125, 0.2188, 0.0625, 0.25, 0.5, 0.25, 0.5625, 0.2188, 0.5625, 0.2187, 0.5, 0.25, 0.9375, 0.2344, 1.0, 0.2188, 0.9375, 0.2344, 0.0, 0.25, 0.0625, 0.2188, 0.0625, 0.25, 0.4375, 0.25, 0.5, 0.2187, 0.5, 0.2188, 0.4375, 0.25, 0.875, 0.25, 0.9375, 0.2188, 0.9375, 0.2188, 0.875, 0.25, 0.375, 0.25, 0.4375, 0.2188, 0.4375, 0.2188, 0.375, 0.2188, 0.5625, 0.2188, 0.625, 0.1875, 0.625, 0.1875, 0.5625, 0.2188, 0.0625, 0.2188, 0.125, 0.1875, 0.125, 0.1875, 0.0625, 0.2187, 0.5, 0.2188, 0.5625, 0.1875, 0.5625, 0.1875, 0.5, 0.2188, 0.9375, 0.2031, 1.0, 0.1875, 0.9375, 0.2031, 0.0, 0.2188, 0.0625, 0.1875, 0.0625, 0.2188, 0.4375, 0.2187, 0.5, 0.1875, 0.5, 0.1875, 0.4375, 0.2188, 0.875, 0.2188, 0.9375, 0.1875, 0.9375, 0.1875, 0.875, 0.2188, 0.375, 0.2188, 0.4375, 0.1875, 0.4375, 0.1875, 0.375, 0.2188, 0.8125, 0.2188, 0.875, 0.1875, 0.875, 0.1875, 0.8125, 0.2188, 0.3125, 0.2188, 0.375, 0.1875, 0.375, 0.1875, 0.3125, 0.2188, 0.75, 0.2188, 0.8125, 0.1875, 0.8125, 0.1875, 0.75, 0.2188, 0.25, 0.2188, 0.3125, 0.1875, 0.3125, 0.1875, 0.25, 0.2188, 0.6875, 0.2188, 0.75, 0.1875, 0.75, 0.1875, 0.6875, 0.2188, 0.1875, 0.2188, 0.25, 0.1875, 0.25, 0.1875, 0.1875, 0.2188, 0.625, 0.2188, 0.6875, 0.1875, 0.6875, 0.1875, 0.625, 0.2188, 0.125, 0.2188, 0.1875, 0.1875, 0.1875, 0.1875, 0.125, 0.1875, 0.3125, 0.1875, 0.375, 0.1563, 0.375, 0.1562, 0.3125, 0.1875, 0.75, 0.1875, 0.8125, 0.1562, 0.8125, 0.1562, 0.75, 0.1875, 0.25, 0.1875, 0.3125, 0.1562, 0.3125, 0.1562, 0.25, 0.1875, 0.6875, 0.1875, 0.75, 0.1562, 0.75, 0.1562, 0.6875, 0.1875, 0.1875, 0.1875, 0.25, 0.1562, 0.25, 0.1562, 0.1875, 0.1875, 0.625, 0.1875, 0.6875, 0.1562, 0.6875, 0.1563, 0.625, 0.1875, 0.125, 0.1875, 0.1875, 0.1562, 0.1875, 0.1562, 0.125, 0.1875, 0.5625, 0.1875, 0.625, 0.1563, 0.625, 0.1562, 0.5625, 0.1875, 0.0625, 0.1875, 0.125, 0.1562, 0.125, 0.1563, 0.0625, 0.1875, 0.5, 0.1875, 0.5625, 0.1562, 0.5625, 0.1562, 0.5, 0.1875, 0.9375, 0.1719, 1.0, 0.1563, 0.9375, 0.1719, 0.0, 0.1875, 0.0625, 0.1563, 0.0625, 0.1875, 0.4375, 0.1875, 0.5, 0.1562, 0.5, 0.1562, 0.4375, 0.1875, 0.875, 0.1875, 0.9375, 0.1563, 0.9375, 0.1562, 0.875, 0.1875, 0.375, 0.1875, 0.4375, 0.1562, 0.4375, 0.1563, 0.375, 0.1875, 0.8125, 0.1875, 0.875, 0.1562, 0.875, 0.1562, 0.8125, 0.1563, 0.0625, 0.1562, 0.125, 0.125, 0.125, 0.125, 0.0625, 0.1562, 0.5, 0.1562, 0.5625, 0.125, 0.5625, 0.125, 0.5, 0.1563, 0.9375, 0.1406, 1.0, 0.125, 0.9375, 0.1406, 0.0, 0.1563, 0.0625, 0.125, 0.0625, 0.1562, 0.4375, 0.1562, 0.5, 0.125, 0.5, 0.125, 0.4375, 0.1562, 0.875, 0.1563, 0.9375, 0.125, 0.9375, 0.125, 0.875, 0.1563, 0.375, 0.1562, 0.4375, 0.125, 0.4375, 0.125, 0.375, 0.1562, 0.8125, 0.1562, 0.875, 0.125, 0.875, 0.125, 0.8125, 0.1562, 0.3125, 0.1563, 0.375, 0.125, 0.375, 0.125, 0.3125, 0.1562, 0.75, 0.1562, 0.8125, 0.125, 0.8125, 0.125, 0.75, 0.1562, 0.25, 0.1562, 0.3125, 0.125, 0.3125, 0.125, 0.25, 0.1562, 0.6875, 0.1562, 0.75, 0.125, 0.75, 0.125, 0.6875, 0.1562, 0.1875, 0.1562, 0.25, 0.125, 0.25, 0.125, 0.1875, 0.1563, 0.625, 0.1562, 0.6875, 0.125, 0.6875, 0.125, 0.625, 0.1562, 0.125, 0.1562, 0.1875, 0.125, 0.1875, 0.125, 0.125, 0.1562, 0.5625, 0.1563, 0.625, 0.125, 0.625, 0.125, 0.5625, 0.125, 0.25, 0.125, 0.3125, 0.09375, 0.3125, 0.09375, 0.25, 0.125, 0.6875, 0.125, 0.75, 0.09375, 0.75, 0.09375, 0.6875, 0.125, 0.1875, 0.125, 0.25, 0.09375, 0.25, 0.09375, 0.1875, 0.125, 0.625, 0.125, 0.6875, 0.09375, 0.6875, 0.09375, 0.625, 0.125, 0.125, 0.125, 0.1875, 0.09375, 0.1875, 0.09375, 0.125, 0.125, 0.5625, 0.125, 0.625, 0.09375, 0.625, 0.09375, 0.5625, 0.125, 0.0625, 0.125, 0.125, 0.09375, 0.125, 0.09375, 0.0625, 0.125, 0.5, 0.125, 0.5625, 0.09375, 0.5625, 0.09375, 0.5, 0.125, 0.9375, 0.1094, 1.0, 0.09375, 0.9375, 0.1094, 0.0, 0.125, 0.0625, 0.09375, 0.0625, 0.125, 0.4375, 0.125, 0.5, 0.09375, 0.5, 0.09375, 0.4375, 0.125, 0.875, 0.125, 0.9375, 0.09375, 0.9375, 0.09375, 0.875, 0.125, 0.375, 0.125, 0.4375, 0.09375, 0.4375, 0.09375, 0.375, 0.125, 0.8125, 0.125, 0.875, 0.09375, 0.875, 0.09375, 0.8125, 0.125, 0.3125, 0.125, 0.375, 0.09375, 0.375, 0.09375, 0.3125, 0.125, 0.75, 0.125, 0.8125, 0.09375, 0.8125, 0.09375, 0.75, 0.09375, 0.9375, 0.07812, 1.0, 0.0625, 0.9375, 0.07812, 0.0, 0.09375, 0.0625, 0.0625, 0.0625, 0.09375, 0.4375, 0.09375, 0.5, 0.0625, 0.5, 0.0625, 0.4375, 0.09375, 0.875, 0.09375, 0.9375, 0.0625, 0.9375, 0.0625, 0.875, 0.09375, 0.375, 0.09375, 0.4375, 0.0625, 0.4375, 0.0625, 0.375, 0.09375, 0.8125, 0.09375, 0.875, 0.0625, 0.875, 0.0625, 0.8125, 0.09375, 0.3125, 0.09375, 0.375, 0.0625, 0.375, 0.0625, 0.3125, 0.09375, 0.75, 0.09375, 0.8125, 0.0625, 0.8125, 0.0625, 0.75, 0.09375, 0.25, 0.09375, 0.3125, 0.0625, 0.3125, 0.0625, 0.25, 0.09375, 0.6875, 0.09375, 0.75, 0.0625, 0.75, 0.0625, 0.6875, 0.09375, 0.1875, 0.09375, 0.25, 0.0625, 0.25, 0.0625, 0.1875, 0.09375, 0.625, 0.09375, 0.6875, 0.0625, 0.6875, 0.0625, 0.625, 0.09375, 0.125, 0.09375, 0.1875, 0.0625, 0.1875, 0.0625, 0.125, 0.09375, 0.5625, 0.09375, 0.625, 0.0625, 0.625, 0.0625, 0.5625, 0.09375, 0.0625, 0.09375, 0.125, 0.0625, 0.125, 0.0625, 0.0625, 0.09375, 0.5, 0.09375, 0.5625, 0.0625, 0.5625, 0.0625, 0.5, 0.0625, 0.6875, 0.0625, 0.75, 0.03125, 0.75, 0.03125, 0.6875, 0.0625, 0.1875, 0.0625, 0.25, 0.03125, 0.25, 0.03125, 0.1875, 0.0625, 0.625, 0.0625, 0.6875, 0.03125, 0.6875, 0.03125, 0.625, 0.0625, 0.125, 0.0625, 0.1875, 0.03125, 0.1875, 0.03125, 0.125, 0.0625, 0.5625, 0.0625, 0.625, 0.03125, 0.625, 0.03125, 0.5625, 0.0625, 0.0625, 0.0625, 0.125, 0.03125, 0.125, 0.03125, 0.0625, 0.0625, 0.5, 0.0625, 0.5625, 0.03125, 0.5625, 0.03125, 0.5, 0.0625, 0.9375, 0.04687, 1.0, 0.03125, 0.9375, 0.04687, 0.0, 0.0625, 0.0625, 0.03125, 0.0625, 0.0625, 0.4375, 0.0625, 0.5, 0.03125, 0.5, 0.03125, 0.4375, 0.0625, 0.875, 0.0625, 0.9375, 0.03125, 0.9375, 0.03125, 0.875, 0.0625, 0.375, 0.0625, 0.4375, 0.03125, 0.4375, 0.03125, 0.375, 0.0625, 0.8125, 0.0625, 0.875, 0.03125, 0.875, 0.03125, 0.8125, 0.0625, 0.3125, 0.0625, 0.375, 0.03125, 0.375, 0.03125, 0.3125, 0.0625, 0.75, 0.0625, 0.8125, 0.03125, 0.8125, 0.03125, 0.75, 0.0625, 0.25, 0.0625, 0.3125, 0.03125, 0.3125, 0.03125, 0.25, 0.03125, 0.4375, 0.03125, 0.5, 0.0, 0.5, 0.0, 0.4375, 0.03125, 0.875, 0.03125, 0.9375, 0.0, 0.9375, 0.0, 0.875, 0.03125, 0.375, 0.03125, 0.4375, 0.0, 0.4375, 0.0, 0.375, 0.03125, 0.8125, 0.03125, 0.875, 0.0, 0.875, 0.0, 0.8125, 0.03125, 0.3125, 0.03125, 0.375, 0.0, 0.375, 0.0, 0.3125, 0.03125, 0.75, 0.03125, 0.8125, 0.0, 0.8125, 0.0, 0.75, 0.03125, 0.25, 0.03125, 0.3125, 0.0, 0.3125, 0.0, 0.25, 0.03125, 0.6875, 0.03125, 0.75, 0.0, 0.75, 0.0, 0.6875, 0.03125, 0.1875, 0.03125, 0.25, 0.0, 0.25, 0.0, 0.1875, 0.03125, 0.625, 0.03125, 0.6875, 0.0, 0.6875, 0.0, 0.625, 0.03125, 0.125, 0.03125, 0.1875, 0.0, 0.1875, 0.0, 0.125, 0.03125, 0.5625, 0.03125, 0.625, 0.0, 0.625, 0.0, 0.5625, 0.03125, 0.0625, 0.03125, 0.125, 0.0, 0.125, 0.0, 0.0625, 0.03125, 0.5, 0.03125, 0.5625, 0.0, 0.5625, 0.0, 0.5, 0.03125, 0.9375, 0.01562, 1.0, 0.0, 0.9375, 0.01562, 0.0, 0.03125, 0.0625, 0.0, 0.0625, 1.0, 0.1875, 1.0, 0.25, 0.9688, 0.25, 0.9687, 0.1875, 1.0, 0.625, 1.0, 0.6875, 0.9687, 0.6875, 0.9688, 0.625, 1.0, 0.125, 1.0, 0.1875, 0.9687, 0.1875, 0.9687, 0.125, 1.0, 0.5625, 1.0, 0.625, 0.9688, 0.625, 0.9687, 0.5625, 1.0, 0.0625, 1.0, 0.125, 0.9687, 0.125, 0.9688, 0.0625, 1.0, 0.5, 1.0, 0.5625, 0.9687, 0.5625, 0.9687, 0.5, 1.0, 0.9375, 0.9844, 1.0, 0.9688, 0.9375, 0.9844, 0.0, 1.0, 0.0625, 0.9688, 0.0625, 1.0, 0.4375, 1.0, 0.5, 0.9687, 0.5, 0.9687, 0.4375, 1.0, 0.875, 1.0, 0.9375, 0.9688, 0.9375, 0.9687, 0.875, 1.0, 0.375, 1.0, 0.4375, 0.9687, 0.4375, 0.9688, 0.375, 1.0, 0.8125, 1.0, 0.875, 0.9687, 0.875, 0.9687, 0.8125, 1.0, 0.3125, 1.0, 0.375, 0.9688, 0.375, 0.9687, 0.3125, 1.0, 0.75, 1.0, 0.8125, 0.9687, 0.8125, 0.9688, 0.75, 1.0, 0.25, 1.0, 0.3125, 0.9687, 0.3125, 0.9688, 0.25, 1.0, 0.6875, 1.0, 0.75, 0.9688, 0.75, 0.9687, 0.6875, 0.9687, 0.875, 0.9688, 0.9375, 0.9375, 0.9375, 0.9375, 0.875, 0.9688, 0.375, 0.9687, 0.4375, 0.9375, 0.4375, 0.9375, 0.375, 0.9687, 0.8125, 0.9687, 0.875, 0.9375, 0.875, 0.9375, 0.8125, 0.9687, 0.3125, 0.9688, 0.375, 0.9375, 0.375, 0.9375, 0.3125, 0.9688, 0.75, 0.9687, 0.8125, 0.9375, 0.8125, 0.9375, 0.75, 0.9688, 0.25, 0.9687, 0.3125, 0.9375, 0.3125, 0.9375, 0.25, 0.9687, 0.6875, 0.9688, 0.75, 0.9375, 0.75, 0.9375, 0.6875, 0.9687, 0.1875, 0.9688, 0.25, 0.9375, 0.25, 0.9375, 0.1875, 0.9688, 0.625, 0.9687, 0.6875, 0.9375, 0.6875, 0.9375, 0.625, 0.9687, 0.125, 0.9687, 0.1875, 0.9375, 0.1875, 0.9375, 0.125, 0.9687, 0.5625, 0.9688, 0.625, 0.9375, 0.625, 0.9375, 0.5625, 0.9688, 0.0625, 0.9687, 0.125, 0.9375, 0.125, 0.9375, 0.0625, 0.9687, 0.5, 0.9687, 0.5625, 0.9375, 0.5625, 0.9375, 0.5, 0.9688, 0.9375, 0.9531, 1.0, 0.9375, 0.9375, 0.9531, 0.0, 0.9688, 0.0625, 0.9375, 0.0625, 0.9687, 0.4375, 0.9687, 0.5, 0.9375, 0.5, 0.9375, 0.4375, 0.9375, 0.625, 0.9375, 0.6875, 0.9062, 0.6875, 0.9062, 0.625, 0.9375, 0.125, 0.9375, 0.1875, 0.9062, 0.1875, 0.9062, 0.125, 0.9375, 0.5625, 0.9375, 0.625, 0.9062, 0.625, 0.9062, 0.5625, 0.9375, 0.0625, 0.9375, 0.125, 0.9062, 0.125, 0.9062, 0.0625, 0.9375, 0.5, 0.9375, 0.5625, 0.9062, 0.5625, 0.9062, 0.5, 0.9375, 0.9375, 0.9219, 1.0, 0.9062, 0.9375, 0.9219, 0.0, 0.9375, 0.0625, 0.9062, 0.0625, 0.9375, 0.4375, 0.9375, 0.5, 0.9062, 0.5, 0.9062, 0.4375, 0.9375, 0.875, 0.9375, 0.9375, 0.9062, 0.9375, 0.9062, 0.875, 0.9375, 0.375, 0.9375, 0.4375, 0.9062, 0.4375, 0.9062, 0.375, 0.9375, 0.8125, 0.9375, 0.875, 0.9062, 0.875, 0.9062, 0.8125, 0.9375, 0.3125, 0.9375, 0.375, 0.9062, 0.375, 0.9062, 0.3125, 0.9375, 0.75, 0.9375, 0.8125, 0.9062, 0.8125, 0.9062, 0.75, 0.9375, 0.25, 0.9375, 0.3125, 0.9062, 0.3125, 0.9062, 0.25, 0.9375, 0.6875, 0.9375, 0.75, 0.9062, 0.75, 0.9062, 0.6875, 0.9375, 0.1875, 0.9375, 0.25, 0.9062, 0.25, 0.9062, 0.1875, 0.9062, 0.375, 0.9062, 0.4375, 0.875, 0.4375, 0.875, 0.375, 0.9062, 0.8125, 0.9062, 0.875, 0.875, 0.875, 0.875, 0.8125, 0.9062, 0.3125, 0.9062, 0.375, 0.875, 0.375, 0.875, 0.3125, 0.9062, 0.75, 0.9062, 0.8125, 0.875, 0.8125, 0.875, 0.75, 0.9062, 0.25, 0.9062, 0.3125, 0.875, 0.3125, 0.875, 0.25, 0.9062, 0.6875, 0.9062, 0.75, 0.875, 0.75, 0.875, 0.6875, 0.9062, 0.1875, 0.9062, 0.25, 0.875, 0.25, 0.875, 0.1875, 0.9062, 0.625, 0.9062, 0.6875, 0.875, 0.6875, 0.875, 0.625, 0.9062, 0.125, 0.9062, 0.1875, 0.875, 0.1875, 0.875, 0.125, 0.9062, 0.5625, 0.9062, 0.625, 0.875, 0.625, 0.875, 0.5625, 0.9062, 0.0625, 0.9062, 0.125, 0.875, 0.125, 0.875, 0.0625, 0.9062, 0.5, 0.9062, 0.5625, 0.875, 0.5625, 0.875, 0.5, 0.9062, 0.9375, 0.8906, 1.0, 0.875, 0.9375, 0.8906, 0.0, 0.9062, 0.0625, 0.875, 0.0625, 0.9062, 0.4375, 0.9062, 0.5, 0.875, 0.5, 0.875, 0.4375, 0.9062, 0.875, 0.9062, 0.9375, 0.875, 0.9375, 0.875, 0.875, 0.875, 0.125, 0.875, 0.1875, 0.8437, 0.1875, 0.8438, 0.125, 0.875, 0.5625, 0.875, 0.625, 0.8438, 0.625, 0.8437, 0.5625, 0.875, 0.0625, 0.875, 0.125, 0.8438, 0.125, 0.8438, 0.0625, 0.875, 0.5, 0.875, 0.5625, 0.8437, 0.5625, 0.8437, 0.5, 0.875, 0.9375, 0.8594, 1.0, 0.8438, 0.9375, 0.8594, 0.0, 0.875, 0.0625, 0.8438, 0.0625, 0.875, 0.4375, 0.875, 0.5, 0.8437, 0.5, 0.8437, 0.4375, 0.875, 0.875, 0.875, 0.9375, 0.8438, 0.9375, 0.8438, 0.875, 0.875, 0.375, 0.875, 0.4375, 0.8437, 0.4375, 0.8438, 0.375, 0.875, 0.8125, 0.875, 0.875, 0.8438, 0.875, 0.8437, 0.8125, 0.875, 0.3125, 0.875, 0.375, 0.8438, 0.375, 0.8437, 0.3125, 0.875, 0.75, 0.875, 0.8125, 0.8437, 0.8125, 0.8438, 0.75, 0.875, 0.25, 0.875, 0.3125, 0.8437, 0.3125, 0.8438, 0.25, 0.875, 0.6875, 0.875, 0.75, 0.8438, 0.75, 0.8437, 0.6875, 0.875, 0.1875, 0.875, 0.25, 0.8438, 0.25, 0.8437, 0.1875, 0.875, 0.625, 0.875, 0.6875, 0.8437, 0.6875, 0.8438, 0.625, 0.8437, 0.3125, 0.8438, 0.375, 0.8125, 0.375, 0.8125, 0.3125, 0.8438, 0.75, 0.8437, 0.8125, 0.8125, 0.8125, 0.8125, 0.75, 0.8438, 0.25, 0.8437, 0.3125, 0.8125, 0.3125, 0.8125, 0.25, 0.8437, 0.6875, 0.8438, 0.75, 0.8125, 0.75, 0.8125, 0.6875, 0.8437, 0.1875, 0.8438, 0.25, 0.8125, 0.25, 0.8125, 0.1875, 0.8438, 0.625, 0.8437, 0.6875, 0.8125, 0.6875, 0.8125, 0.625, 0.8438, 0.125, 0.8437, 0.1875, 0.8125, 0.1875, 0.8125, 0.125, 0.8437, 0.5625, 0.8438, 0.625, 0.8125, 0.625, 0.8125, 0.5625, 0.8438, 0.0625, 0.8438, 0.125, 0.8125, 0.125, 0.8125, 0.0625, 0.8437, 0.5, 0.8437, 0.5625, 0.8125, 0.5625, 0.8125, 0.5, 0.8438, 0.9375, 0.8281, 1.0, 0.8125, 0.9375, 0.8281, 0.0, 0.8438, 0.0625, 0.8125, 0.0625, 0.8437, 0.4375, 0.8437, 0.5, 0.8125, 0.5, 0.8125, 0.4375, 0.8438, 0.875, 0.8438, 0.9375, 0.8125, 0.9375, 0.8125, 0.875, 0.8438, 0.375, 0.8437, 0.4375, 0.8125, 0.4375, 0.8125, 0.375, 0.8437, 0.8125, 0.8438, 0.875, 0.8125, 0.875, 0.8125, 0.8125, 0.8125, 0.0625, 0.8125, 0.125, 0.7812, 0.125, 0.7812, 0.0625, 0.8125, 0.5, 0.8125, 0.5625, 0.7812, 0.5625, 0.7812, 0.5, 0.8125, 0.9375, 0.7969, 1.0, 0.7812, 0.9375, 0.7969, 0.0, 0.8125, 0.0625, 0.7812, 0.0625, 0.8125, 0.4375, 0.8125, 0.5, 0.7812, 0.5, 0.7812, 0.4375, 0.8125, 0.875, 0.8125, 0.9375, 0.7812, 0.9375, 0.7812, 0.875, 0.8125, 0.375, 0.8125, 0.4375, 0.7812, 0.4375, 0.7812, 0.375, 0.8125, 0.8125, 0.8125, 0.875, 0.7812, 0.875, 0.7812, 0.8125, 0.8125, 0.3125, 0.8125, 0.375, 0.7812, 0.375, 0.7812, 0.3125, 0.8125, 0.75, 0.8125, 0.8125, 0.7812, 0.8125, 0.7812, 0.75, 0.8125, 0.25, 0.8125, 0.3125, 0.7812, 0.3125, 0.7812, 0.25, 0.8125, 0.6875, 0.8125, 0.75, 0.7812, 0.75, 0.7812, 0.6875, 0.8125, 0.1875, 0.8125, 0.25, 0.7812, 0.25, 0.7812, 0.1875, 0.8125, 0.625, 0.8125, 0.6875, 0.7812, 0.6875, 0.7812, 0.625, 0.8125, 0.125, 0.8125, 0.1875, 0.7812, 0.1875, 0.7812, 0.125, 0.8125, 0.5625, 0.8125, 0.625, 0.7812, 0.625, 0.7812, 0.5625, 0.7812, 0.75, 0.7812, 0.8125, 0.75, 0.8125, 0.75, 0.75, 0.7812, 0.25, 0.7812, 0.3125, 0.75, 0.3125, 0.75, 0.25, 0.7812, 0.6875, 0.7812, 0.75, 0.75, 0.75, 0.75, 0.6875, 0.7812, 0.1875, 0.7812, 0.25, 0.75, 0.25, 0.75, 0.1875, 0.7812, 0.625, 0.7812, 0.6875, 0.75, 0.6875, 0.75, 0.625, 0.7812, 0.125, 0.7812, 0.1875, 0.75, 0.1875, 0.75, 0.125, 0.7812, 0.5625, 0.7812, 0.625, 0.75, 0.625, 0.75, 0.5625, 0.7812, 0.0625, 0.7812, 0.125, 0.75, 0.125, 0.75, 0.0625, 0.7812, 0.5, 0.7812, 0.5625, 0.75, 0.5625, 0.75, 0.5, 0.7812, 0.9375, 0.7656, 1.0, 0.75, 0.9375, 0.7656, 0.0, 0.7812, 0.0625, 0.75, 0.0625, 0.7812, 0.4375, 0.7812, 0.5, 0.75, 0.5, 0.75, 0.4375, 0.7812, 0.875, 0.7812, 0.9375, 0.75, 0.9375, 0.75, 0.875, 0.7812, 0.375, 0.7812, 0.4375, 0.75, 0.4375, 0.75, 0.375, 0.7812, 0.8125, 0.7812, 0.875, 0.75, 0.875, 0.75, 0.8125, 0.7812, 0.3125, 0.7812, 0.375, 0.75, 0.375, 0.75, 0.3125, 0.375, 0.25, 0.375, 0.2981, 0.37, 0.3125, 0.3438, 0.3125, 0.3438, 0.25, 0.4062, 0.1875, 0.4063, 0.24, 0.3991, 0.25, 0.375, 0.25, 0.375, 0.1875, 0.4375, 0.1875, 0.4375, 0.2118, 0.4063, 0.24, 0.4062, 0.1875, 0.4688, 0.1875, 0.4688, 0.1971, 0.4375, 0.2118, 0.4375, 0.1875, 0.5, 0.1875, 0.5, 0.1925, 0.4688, 0.1971, 0.4688, 0.1875, 0.5312, 0.1875, 0.5312, 0.1971, 0.5, 0.1925, 0.5, 0.1875, 0.5625, 0.1875, 0.5625, 0.2118, 0.5312, 0.1971, 0.5312, 0.1875, 0.4375, 0.2118, 0.4688, 0.1971, 0.5, 0.1925, 0.5312, 0.1971, 0.5625, 0.2118, 0.5938, 0.24, 0.6009, 0.25, 0.625, 0.2981, 0.63, 0.3125, 0.6441, 0.375, 0.6515, 0.4375, 0.6538, 0.5, 0.6515, 0.5625, 0.6441, 0.625, 0.63, 0.6875, 0.625, 0.7019, 0.6009, 0.75, 0.5938, 0.76, 0.5625, 0.7882, 0.5312, 0.8029, 0.5, 0.8075, 0.4688, 0.8029, 0.4375, 0.7882, 0.4062, 0.76, 0.3991, 0.75, 0.375, 0.7019, 0.37, 0.6875, 0.3559, 0.625, 0.3485, 0.5625, 0.3462, 0.5, 0.3485, 0.4375, 0.3559, 0.375, 0.37, 0.3125, 0.375, 0.2981, 0.3991, 0.25, 0.4063, 0.24, 0.625, 0.1875, 0.625, 0.25, 0.6009, 0.25, 0.5938, 0.24, 0.5938, 0.1875, 0.5938, 0.1875, 0.5938, 0.24, 0.5625, 0.2118, 0.5625, 0.1875, 0.625, 0.75, 0.625, 0.8125, 0.5938, 0.8125, 0.5938, 0.76, 0.6009, 0.75, 0.6562, 0.4375, 0.6562, 0.5, 0.6538, 0.5, 0.6515, 0.4375, 0.6562, 0.5, 0.6562, 0.5625, 0.6515, 0.5625, 0.6538, 0.5, 0.6562, 0.5625, 0.6562, 0.625, 0.6441, 0.625, 0.6515, 0.5625, 0.6562, 0.625, 0.6562, 0.6875, 0.63, 0.6875, 0.6441, 0.625, 0.6562, 0.375, 0.6562, 0.4375, 0.6515, 0.4375, 0.6441, 0.375, 0.6562, 0.3125, 0.6562, 0.375, 0.6441, 0.375, 0.63, 0.3125, 0.6562, 0.25, 0.6562, 0.3125, 0.63, 0.3125, 0.625, 0.2981, 0.625, 0.25, 0.625, 0.25, 0.625, 0.2981, 0.6009, 0.25, 0.6562, 0.6875, 0.6562, 0.75, 0.625, 0.75, 0.625, 0.7019, 0.63, 0.6875])
me_sphere.update()
me_cylinder = bpy.data.meshes.new('Cylinder')
me_cylinder.from_pydata([(19.63, 0.75, 0.75), (5.024, 0.75, 0.75), (19.63, 0.7356, 0.8963), (5.024, 0.7356, 0.8963), (19.63, 0.6929, 1.037), (5.024, 0.6929, 1.037), (19.63, 0.6236, 1.167), (5.024, 0.6236, 1.167), (19.63, 0.5303, 1.28), (5.024, 0.5303, 1.28), (19.63, 0.4167, 1.374), (5.024, 0.4167, 1.374), (19.63, 0.287, 1.443), (5.024, 0.287, 1.443), (19.63, 0.1463, 1.486), (5.024, 0.1463, 1.486), (19.63, 0.0, 1.5), (5.024, 0.0, 1.5), (19.63, -0.1463, 1.486), (5.024, -0.1463, 1.486), (19.63, -0.287, 1.443), (5.024, -0.287, 1.443), (19.63, -0.4167, 1.374), (5.024, -0.4167, 1.374), (19.63, -0.5303, 1.28), (5.024, -0.5303, 1.28), (19.63, -0.6236, 1.167), (5.024, -0.6236, 1.167), (19.63, -0.6929, 1.037), (5.024, -0.6929, 1.037), (19.63, -0.7356, 0.8963), (5.024, -0.7356, 0.8963), (19.63, -0.75, 0.75), (5.024, -0.75, 0.75), (19.63, -0.7356, 0.6037), (5.024, -0.7356, 0.6037), (19.63, -0.6929, 0.463), (5.024, -0.6929, 0.463), (19.63, -0.6236, 0.3333), (5.024, -0.6236, 0.3333), (19.63, -0.5303, 0.2197), (5.024, -0.5303, 0.2197), (19.63, -0.4167, 0.1264), (5.024, -0.4167, 0.1264), (19.63, -0.287, 0.05709), (5.024, -0.287, 0.05709), (19.63, -0.1463, 0.01441), (5.024, -0.1463, 0.01441), (19.63, 0.0, 2.98e-07), (5.024, 0.0, -2.98e-07), (19.63, 0.1463, 0.01441), (5.024, 0.1463, 0.01441), (19.63, 0.287, 0.05709), (5.024, 0.287, 0.05709), (19.63, 0.4167, 0.1264), (5.024, 0.4167, 0.1264), (19.63, 0.5303, 0.2197), (5.024, 0.5303, 0.2197), (19.63, 0.6236, 0.3333), (5.024, 0.6236, 0.3333), (19.63, 0.6929, 0.463), (5.024, 0.6929, 0.463), (19.63, 0.7356, 0.6037), (5.024, 0.7356, 0.6037)], [], [(0, 1, 3, 2), (2, 3, 5, 4), (4, 5, 7, 6), (6, 7, 9, 8), (8, 9, 11, 10), (10, 11, 13, 12), (12, 13, 15, 14), (14, 15, 17, 16), (16, 17, 19, 18), (18, 19, 21, 20), (20, 21, 23, 22), (22, 23, 25, 24), (24, 25, 27, 26), (26, 27, 29, 28), (28, 29, 31, 30), (30, 31, 33, 32), (32, 33, 35, 34), (34, 35, 37, 36), (36, 37, 39, 38), (38, 39, 41, 40), (40, 41, 43, 42), (42, 43, 45, 44), (44, 45, 47, 46), (46, 47, 49, 48), (48, 49, 51, 50), (50, 51, 53, 52), (52, 53, 55, 54), (54, 55, 57, 56), (56, 57, 59, 58), (58, 59, 61, 60), (3, 1, 63, 61, 59, 57, 55, 53, 51, 49, 47, 45, 43, 41, 39, 37, 35, 33, 31, 29, 27, 25, 23, 21, 19, 17, 15, 13, 11, 9, 7, 5), (60, 61, 63, 62), (62, 63, 1, 0), (0, 2, 4, 6, 8, 10, 12, 14, 16, 18, 20, 22, 24, 26, 28, 30, 32, 34, 36, 38, 40, 42, 44, 46, 48, 50, 52, 54, 56, 58, 60, 62)])
_uv = me_cylinder.uv_layers.new(name='UVMap')
_uv.uv.foreach_set('vector', [1.0, 0.5, 1.0, 1.0, 0.9688, 1.0, 0.9688, 0.5, 0.9688, 0.5, 0.9688, 1.0, 0.9375, 1.0, 0.9375, 0.5, 0.9375, 0.5, 0.9375, 1.0, 0.9062, 1.0, 0.9062, 0.5, 0.9062, 0.5, 0.9062, 1.0, 0.875, 1.0, 0.875, 0.5, 0.875, 0.5, 0.875, 1.0, 0.8438, 1.0, 0.8438, 0.5, 0.8438, 0.5, 0.8438, 1.0, 0.8125, 1.0, 0.8125, 0.5, 0.8125, 0.5, 0.8125, 1.0, 0.7812, 1.0, 0.7812, 0.5, 0.7812, 0.5, 0.7812, 1.0, 0.75, 1.0, 0.75, 0.5, 0.75, 0.5, 0.75, 1.0, 0.7188, 1.0, 0.7188, 0.5, 0.7188, 0.5, 0.7188, 1.0, 0.6875, 1.0, 0.6875, 0.5, 0.6875, 0.5, 0.6875, 1.0, 0.6562, 1.0, 0.6562, 0.5, 0.6562, 0.5, 0.6562, 1.0, 0.625, 1.0, 0.625, 0.5, 0.625, 0.5, 0.625, 1.0, 0.5938, 1.0, 0.5938, 0.5, 0.5938, 0.5, 0.5938, 1.0, 0.5625, 1.0, 0.5625, 0.5, 0.5625, 0.5, 0.5625, 1.0, 0.5312, 1.0, 0.5312, 0.5, 0.5312, 0.5, 0.5312, 1.0, 0.5, 1.0, 0.5, 0.5, 0.5, 0.5, 0.5, 1.0, 0.4688, 1.0, 0.4688, 0.5, 0.4688, 0.5, 0.4688, 1.0, 0.4375, 1.0, 0.4375, 0.5, 0.4375, 0.5, 0.4375, 1.0, 0.4062, 1.0, 0.4062, 0.5, 0.4062, 0.5, 0.4062, 1.0, 0.375, 1.0, 0.375, 0.5, 0.375, 0.5, 0.375, 1.0, 0.3438, 1.0, 0.3438, 0.5, 0.3438, 0.5, 0.3438, 1.0, 0.3125, 1.0, 0.3125, 0.5, 0.3125, 0.5, 0.3125, 1.0, 0.2812, 1.0, 0.2812, 0.5, 0.2812, 0.5, 0.2812, 1.0, 0.25, 1.0, 0.25, 0.5, 0.25, 0.5, 0.25, 1.0, 0.2188, 1.0, 0.2188, 0.5, 0.2188, 0.5, 0.2188, 1.0, 0.1875, 1.0, 0.1875, 0.5, 0.1875, 0.5, 0.1875, 1.0, 0.1562, 1.0, 0.1562, 0.5, 0.1562, 0.5, 0.1562, 1.0, 0.125, 1.0, 0.125, 0.5, 0.125, 0.5, 0.125, 1.0, 0.09375, 1.0, 0.09375, 0.5, 0.09375, 0.5, 0.09375, 1.0, 0.0625, 1.0, 0.0625, 0.5, 0.2968, 0.4854, 0.25, 0.49, 0.2032, 0.4854, 0.1582, 0.4717, 0.1167, 0.4496, 0.08029, 0.4197, 0.05045, 0.3833, 0.02827, 0.3418, 0.01461, 0.2968, 0.01, 0.25, 0.01461, 0.2032, 0.02827, 0.1582, 0.05045, 0.1167, 0.08029, 0.08029, 0.1167, 0.05045, 0.1582, 0.02827, 0.2032, 0.01461, 0.25, 0.01, 0.2968, 0.01461, 0.3418, 0.02827, 0.3833, 0.05045, 0.4197, 0.08029, 0.4496, 0.1167, 0.4717, 0.1582, 0.4854, 0.2032, 0.49, 0.25, 0.4854, 0.2968, 0.4717, 0.3418, 0.4496, 0.3833, 0.4197, 0.4197, 0.3833, 0.4496, 0.3418, 0.4717, 0.0625, 0.5, 0.0625, 1.0, 0.03125, 1.0, 0.03125, 0.5, 0.03125, 0.5, 0.03125, 1.0, 0.0, 1.0, 0.0, 0.5, 0.75, 0.49, 0.7968, 0.4854, 0.8418, 0.4717, 0.8833, 0.4496, 0.9197, 0.4197, 0.9496, 0.3833, 0.9717, 0.3418, 0.9854, 0.2968, 0.99, 0.25, 0.9854, 0.2032, 0.9717, 0.1582, 0.9496, 0.1167, 0.9197, 0.08029, 0.8833, 0.05045, 0.8418, 0.02827, 0.7968, 0.01461, 0.75, 0.01, 0.7032, 0.01461, 0.6582, 0.02827, 0.6167, 0.05045, 0.5803, 0.08029, 0.5504, 0.1167, 0.5283, 0.1582, 0.5146, 0.2032, 0.51, 0.25, 0.5146, 0.2968, 0.5283, 0.3418, 0.5504, 0.3833, 0.5803, 0.4197, 0.6167, 0.4496, 0.6582, 0.4717, 0.7032, 0.4854])
me_cylinder.update()

# ---- objects
ob_empty = bpy.data.objects.new('Empty', None)
ob_hull = bpy.data.objects.new('Hull', me_sphere)
ob_engine = bpy.data.objects.new('Engine', me_cylinder)
ob_point = bpy.data.objects.new('Point', light_point)
ob_point_001 = bpy.data.objects.new('Point.001', light_point_001)
ob_camera = bpy.data.objects.new('Camera', cam_camera_001)
ob_camera_001 = bpy.data.objects.new('Camera.001', cam_camera_002)

# ---- transforms, parenting, visibility, modifiers, constraints
ob_empty.location = (0.0, 0.0, 0.0)
ob_empty.rotation_euler = (1.047, 0.0, 0.0)
ob_hull.location = (0.0, 0.0, 0.0)
ob_engine.location = (0.0, 0.0, 0.0)
_m = ob_engine.modifiers.new('Array', 'ARRAY')
_m.count = 6
_m.use_relative_offset = False
_m.use_object_offset = True
_m.offset_object = ob_empty
ob_point.location = (-20.0, -20.0, 20.0)
ob_point_001.location = (20.0, -20.0, 20.0)
ob_camera.location = (5.39, 0.0, 20.0)
ob_camera_001.location = (5.39, -20.0, 0.0)
ob_camera_001.rotation_euler = (1.571, 0.0, 0.0)

# ---- collection membership
col_collection.objects.link(ob_empty)
col_collection.objects.link(ob_hull)
col_collection.objects.link(ob_engine)
col_collection.objects.link(ob_point)
col_collection.objects.link(ob_point_001)
col_collection.objects.link(ob_camera)
col_collection.objects.link(ob_camera_001)

# ---- scene / render settings (as saved in the file)
scene.camera = ob_camera_001
scene.frame_start = 1; scene.frame_end = 250; scene.frame_set(1)
scene.render.engine = 'BLENDER_EEVEE_NEXT'
scene.render.film_transparent = True
bpy.context.view_layer.update()
